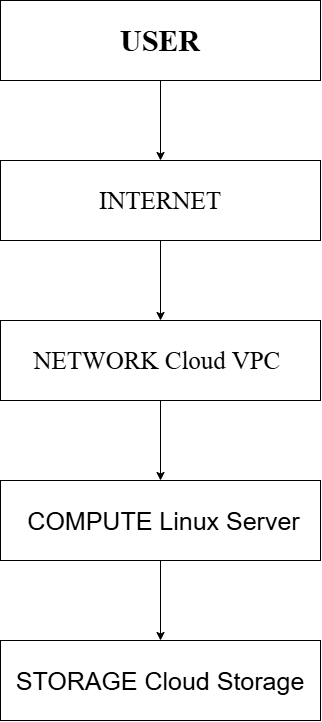

The diagram above was exported from draw.io. Its source (the exported page's mxGraphModel, read from the mxfile embedded in the PNG):
<mxGraphModel dx="1414" dy="823" grid="1" gridSize="10" guides="1" tooltips="1" connect="1" arrows="1" fold="1" page="1" pageScale="1" pageWidth="850" pageHeight="1100" math="0" shadow="0">
  <root>
    <mxCell id="0" />
    <mxCell id="1" parent="0" />
    <mxCell id="2VpY28PFiambbWmDatDn-6" edge="1" parent="1" source="2VpY28PFiambbWmDatDn-1" style="edgeStyle=orthogonalEdgeStyle;rounded=0;orthogonalLoop=1;jettySize=auto;html=1;" target="2VpY28PFiambbWmDatDn-5" value="">
      <mxGeometry relative="1" as="geometry" />
    </mxCell>
    <mxCell id="2VpY28PFiambbWmDatDn-1" parent="1" style="rounded=0;whiteSpace=wrap;html=1;fontFamily=Times New Roman;" value="&lt;font style=&quot;font-size: 30px;&quot;&gt;&lt;b&gt;&lt;font style=&quot;&quot;&gt;&amp;nbsp; &lt;/font&gt;&lt;font style=&quot;&quot;&gt;&lt;font style=&quot;&quot;&gt;USER&lt;/font&gt;&amp;nbsp;&lt;/font&gt;&amp;nbsp;&lt;/b&gt;&lt;/font&gt;" vertex="1">
      <mxGeometry height="80" width="320" x="240" y="40" as="geometry" />
    </mxCell>
    <mxCell id="2VpY28PFiambbWmDatDn-8" edge="1" parent="1" source="2VpY28PFiambbWmDatDn-5" style="edgeStyle=orthogonalEdgeStyle;rounded=0;orthogonalLoop=1;jettySize=auto;html=1;" target="2VpY28PFiambbWmDatDn-7" value="">
      <mxGeometry relative="1" as="geometry" />
    </mxCell>
    <mxCell id="2VpY28PFiambbWmDatDn-5" parent="1" style="rounded=0;whiteSpace=wrap;html=1;fontFamily=Times New Roman;" value="&lt;font style=&quot;font-size: 25px;&quot;&gt;INTERNET&lt;/font&gt;" vertex="1">
      <mxGeometry height="80" width="320" x="240" y="200" as="geometry" />
    </mxCell>
    <mxCell id="2VpY28PFiambbWmDatDn-11" edge="1" parent="1" source="2VpY28PFiambbWmDatDn-7" style="edgeStyle=orthogonalEdgeStyle;rounded=0;orthogonalLoop=1;jettySize=auto;html=1;" target="2VpY28PFiambbWmDatDn-9" value="">
      <mxGeometry relative="1" as="geometry" />
    </mxCell>
    <mxCell id="2VpY28PFiambbWmDatDn-7" parent="1" style="rounded=0;whiteSpace=wrap;html=1;" value="&lt;font face=&quot;Times New Roman&quot; style=&quot;font-size: 25px;&quot;&gt;NETWORK Cloud VPC&amp;nbsp;&lt;/font&gt;" vertex="1">
      <mxGeometry height="80" width="320" x="240" y="360" as="geometry" />
    </mxCell>
    <mxCell id="2VpY28PFiambbWmDatDn-12" edge="1" parent="1" source="2VpY28PFiambbWmDatDn-9" style="edgeStyle=orthogonalEdgeStyle;rounded=0;orthogonalLoop=1;jettySize=auto;html=1;" target="2VpY28PFiambbWmDatDn-10" value="">
      <mxGeometry relative="1" as="geometry" />
    </mxCell>
    <mxCell id="2VpY28PFiambbWmDatDn-9" parent="1" style="rounded=0;whiteSpace=wrap;html=1;" value="&lt;font style=&quot;font-size: 25px;&quot;&gt;&amp;nbsp;COMPUTE Linux Server&lt;/font&gt;" vertex="1">
      <mxGeometry height="80" width="320" x="240" y="520" as="geometry" />
    </mxCell>
    <mxCell id="2VpY28PFiambbWmDatDn-10" parent="1" style="rounded=0;whiteSpace=wrap;html=1;" value="&lt;font style=&quot;font-size: 25px;&quot;&gt;STORAGE Cloud Storage&lt;/font&gt;" vertex="1">
      <mxGeometry height="80" width="320" x="240" y="680" as="geometry" />
    </mxCell>
  </root>
</mxGraphModel>